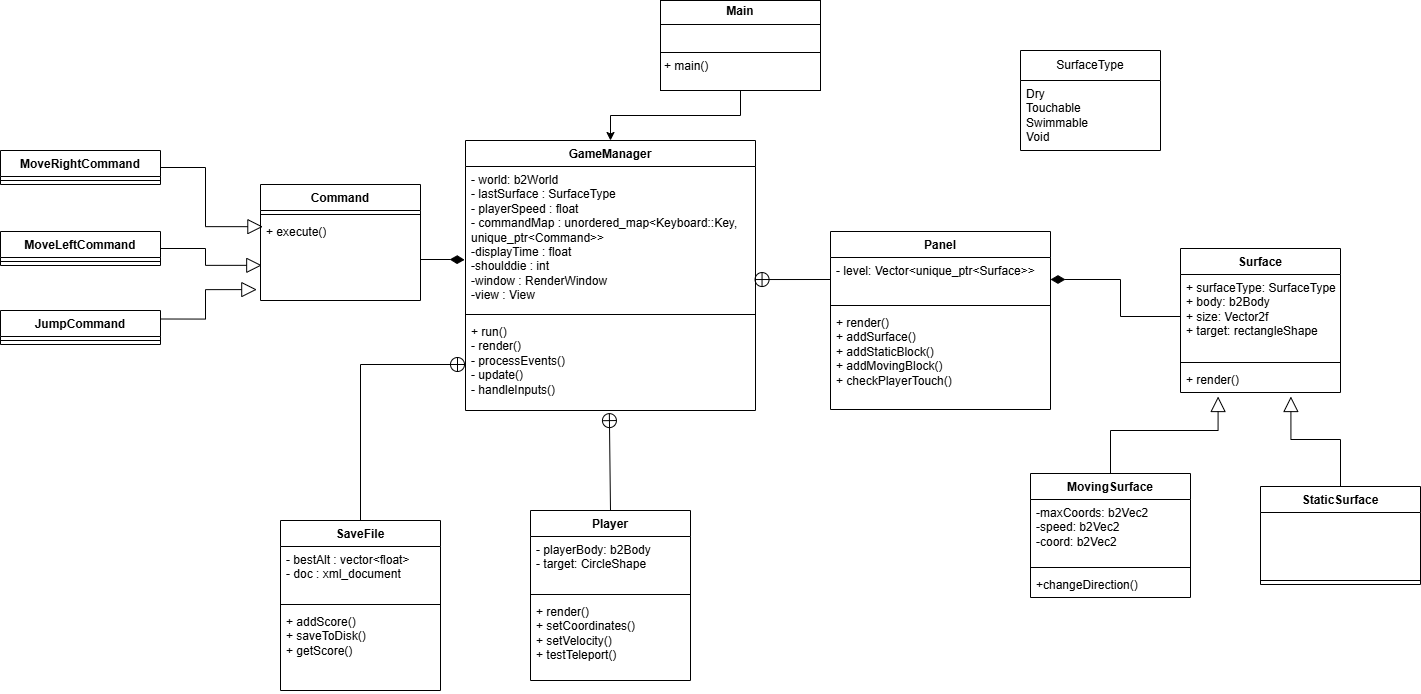

The diagram above was exported from draw.io. Its source (the exported page's mxGraphModel, read from the mxfile embedded in the PNG):
<mxGraphModel dx="1489" dy="824" grid="1" gridSize="10" guides="1" tooltips="1" connect="1" arrows="1" fold="1" page="1" pageScale="1" pageWidth="827" pageHeight="1169" math="0" shadow="0">
  <root>
    <mxCell id="0" />
    <mxCell id="1" parent="0" />
    <mxCell id="iKiZWYXUzZ3TZSSHajFH-4" value="Player" style="swimlane;fontStyle=1;align=center;verticalAlign=top;childLayout=stackLayout;horizontal=1;startSize=26;horizontalStack=0;resizeParent=1;resizeParentMax=0;resizeLast=0;collapsible=1;marginBottom=0;whiteSpace=wrap;html=1;" parent="1" vertex="1">
      <mxGeometry x="560" y="540" width="160" height="170" as="geometry" />
    </mxCell>
    <mxCell id="iKiZWYXUzZ3TZSSHajFH-5" value="&lt;div&gt;&lt;span style=&quot;background-color: initial;&quot;&gt;- playerBody: b2Body&lt;/span&gt;&lt;br&gt;&lt;/div&gt;&lt;div&gt;- target: CircleShape&lt;/div&gt;" style="text;strokeColor=none;fillColor=none;align=left;verticalAlign=top;spacingLeft=4;spacingRight=4;overflow=hidden;rotatable=0;points=[[0,0.5],[1,0.5]];portConstraint=eastwest;whiteSpace=wrap;html=1;" parent="iKiZWYXUzZ3TZSSHajFH-4" vertex="1">
      <mxGeometry y="26" width="160" height="54" as="geometry" />
    </mxCell>
    <mxCell id="iKiZWYXUzZ3TZSSHajFH-6" value="" style="line;strokeWidth=1;fillColor=none;align=left;verticalAlign=middle;spacingTop=-1;spacingLeft=3;spacingRight=3;rotatable=0;labelPosition=right;points=[];portConstraint=eastwest;strokeColor=inherit;" parent="iKiZWYXUzZ3TZSSHajFH-4" vertex="1">
      <mxGeometry y="80" width="160" height="8" as="geometry" />
    </mxCell>
    <mxCell id="iKiZWYXUzZ3TZSSHajFH-7" value="&lt;div&gt;+ render()&lt;/div&gt;&lt;div&gt;+ setCoordinates()&lt;/div&gt;&lt;div&gt;+ setVelocity()&lt;/div&gt;&lt;div&gt;+ testTeleport()&lt;/div&gt;" style="text;strokeColor=none;fillColor=none;align=left;verticalAlign=top;spacingLeft=4;spacingRight=4;overflow=hidden;rotatable=0;points=[[0,0.5],[1,0.5]];portConstraint=eastwest;whiteSpace=wrap;html=1;" parent="iKiZWYXUzZ3TZSSHajFH-4" vertex="1">
      <mxGeometry y="88" width="160" height="82" as="geometry" />
    </mxCell>
    <mxCell id="iKiZWYXUzZ3TZSSHajFH-8" value="Panel" style="swimlane;fontStyle=1;align=center;verticalAlign=top;childLayout=stackLayout;horizontal=1;startSize=26;horizontalStack=0;resizeParent=1;resizeParentMax=0;resizeLast=0;collapsible=1;marginBottom=0;whiteSpace=wrap;html=1;" parent="1" vertex="1">
      <mxGeometry x="860" y="261" width="220" height="178" as="geometry" />
    </mxCell>
    <mxCell id="iKiZWYXUzZ3TZSSHajFH-9" value="- level: Vector&amp;lt;unique_ptr&amp;lt;Surface&amp;gt;&amp;gt;" style="text;strokeColor=none;fillColor=none;align=left;verticalAlign=top;spacingLeft=4;spacingRight=4;overflow=hidden;rotatable=0;points=[[0,0.5],[1,0.5]];portConstraint=eastwest;whiteSpace=wrap;html=1;" parent="iKiZWYXUzZ3TZSSHajFH-8" vertex="1">
      <mxGeometry y="26" width="220" height="44" as="geometry" />
    </mxCell>
    <mxCell id="iKiZWYXUzZ3TZSSHajFH-10" value="" style="line;strokeWidth=1;fillColor=none;align=left;verticalAlign=middle;spacingTop=-1;spacingLeft=3;spacingRight=3;rotatable=0;labelPosition=right;points=[];portConstraint=eastwest;strokeColor=inherit;" parent="iKiZWYXUzZ3TZSSHajFH-8" vertex="1">
      <mxGeometry y="70" width="220" height="8" as="geometry" />
    </mxCell>
    <mxCell id="iKiZWYXUzZ3TZSSHajFH-11" value="+ render()&lt;div&gt;+ addSurface()&lt;/div&gt;&lt;div&gt;+ addStaticBlock()&lt;/div&gt;&lt;div&gt;+ addMovingBlock()&lt;/div&gt;&lt;div&gt;+ checkPlayerTouch()&lt;/div&gt;" style="text;strokeColor=none;fillColor=none;align=left;verticalAlign=top;spacingLeft=4;spacingRight=4;overflow=hidden;rotatable=0;points=[[0,0.5],[1,0.5]];portConstraint=eastwest;whiteSpace=wrap;html=1;" parent="iKiZWYXUzZ3TZSSHajFH-8" vertex="1">
      <mxGeometry y="78" width="220" height="100" as="geometry" />
    </mxCell>
    <mxCell id="iKiZWYXUzZ3TZSSHajFH-12" value="Surface" style="swimlane;fontStyle=1;align=center;verticalAlign=top;childLayout=stackLayout;horizontal=1;startSize=26;horizontalStack=0;resizeParent=1;resizeParentMax=0;resizeLast=0;collapsible=1;marginBottom=0;whiteSpace=wrap;html=1;" parent="1" vertex="1">
      <mxGeometry x="1210" y="278" width="160" height="144" as="geometry" />
    </mxCell>
    <mxCell id="iKiZWYXUzZ3TZSSHajFH-13" value="&lt;div&gt;&lt;span style=&quot;background-color: initial;&quot;&gt;+ surfaceType: SurfaceType&lt;/span&gt;&lt;br&gt;&lt;/div&gt;&lt;div&gt;+ body: b2Body&lt;br&gt;&lt;/div&gt;&lt;div&gt;+ size: Vector2f&lt;/div&gt;&lt;div&gt;+ target: rectangleShape&lt;/div&gt;&lt;div&gt;&lt;br&gt;&lt;/div&gt;" style="text;strokeColor=none;fillColor=none;align=left;verticalAlign=top;spacingLeft=4;spacingRight=4;overflow=hidden;rotatable=0;points=[[0,0.5],[1,0.5]];portConstraint=eastwest;whiteSpace=wrap;html=1;" parent="iKiZWYXUzZ3TZSSHajFH-12" vertex="1">
      <mxGeometry y="26" width="160" height="84" as="geometry" />
    </mxCell>
    <mxCell id="iKiZWYXUzZ3TZSSHajFH-14" value="" style="line;strokeWidth=1;fillColor=none;align=left;verticalAlign=middle;spacingTop=-1;spacingLeft=3;spacingRight=3;rotatable=0;labelPosition=right;points=[];portConstraint=eastwest;strokeColor=inherit;" parent="iKiZWYXUzZ3TZSSHajFH-12" vertex="1">
      <mxGeometry y="110" width="160" height="8" as="geometry" />
    </mxCell>
    <mxCell id="iKiZWYXUzZ3TZSSHajFH-15" value="+ render()" style="text;strokeColor=none;fillColor=none;align=left;verticalAlign=top;spacingLeft=4;spacingRight=4;overflow=hidden;rotatable=0;points=[[0,0.5],[1,0.5]];portConstraint=eastwest;whiteSpace=wrap;html=1;" parent="iKiZWYXUzZ3TZSSHajFH-12" vertex="1">
      <mxGeometry y="118" width="160" height="26" as="geometry" />
    </mxCell>
    <mxCell id="iKiZWYXUzZ3TZSSHajFH-24" value="GameManager" style="swimlane;fontStyle=1;align=center;verticalAlign=top;childLayout=stackLayout;horizontal=1;startSize=26;horizontalStack=0;resizeParent=1;resizeParentMax=0;resizeLast=0;collapsible=1;marginBottom=0;whiteSpace=wrap;html=1;" parent="1" vertex="1">
      <mxGeometry x="495" y="170" width="290" height="270" as="geometry" />
    </mxCell>
    <mxCell id="iKiZWYXUzZ3TZSSHajFH-25" value="&lt;div&gt;&lt;span style=&quot;background-color: initial;&quot;&gt;- world: b2World&lt;/span&gt;&lt;br&gt;&lt;/div&gt;&lt;div&gt;&lt;span style=&quot;background-color: initial;&quot;&gt;- lastSurface : SurfaceType&lt;/span&gt;&lt;/div&gt;&lt;div&gt;&lt;span style=&quot;background-color: initial;&quot;&gt;- playerSpeed : float&lt;/span&gt;&lt;/div&gt;&lt;div&gt;&lt;span style=&quot;background-color: initial;&quot;&gt;- commandMap : unordered_map&amp;lt;Keyboard::Key, unique_ptr&amp;lt;Command&amp;gt;&amp;gt;&lt;/span&gt;&lt;/div&gt;&lt;div&gt;&lt;span style=&quot;background-color: initial;&quot;&gt;-displayTime : float&lt;/span&gt;&lt;/div&gt;&lt;div&gt;&lt;span style=&quot;background-color: initial;&quot;&gt;-shoulddie : int&lt;/span&gt;&lt;/div&gt;&lt;div&gt;&lt;span style=&quot;background-color: initial;&quot;&gt;-window : RenderWindow&lt;/span&gt;&lt;/div&gt;&lt;div&gt;&lt;span style=&quot;background-color: initial;&quot;&gt;-view : View&lt;/span&gt;&lt;/div&gt;" style="text;strokeColor=none;fillColor=none;align=left;verticalAlign=top;spacingLeft=4;spacingRight=4;overflow=hidden;rotatable=0;points=[[0,0.5],[1,0.5]];portConstraint=eastwest;whiteSpace=wrap;html=1;" parent="iKiZWYXUzZ3TZSSHajFH-24" vertex="1">
      <mxGeometry y="26" width="290" height="144" as="geometry" />
    </mxCell>
    <mxCell id="iKiZWYXUzZ3TZSSHajFH-26" value="" style="line;strokeWidth=1;fillColor=none;align=left;verticalAlign=middle;spacingTop=-1;spacingLeft=3;spacingRight=3;rotatable=0;labelPosition=right;points=[];portConstraint=eastwest;strokeColor=inherit;" parent="iKiZWYXUzZ3TZSSHajFH-24" vertex="1">
      <mxGeometry y="170" width="290" height="8" as="geometry" />
    </mxCell>
    <mxCell id="iKiZWYXUzZ3TZSSHajFH-27" value="+ run()&lt;div&gt;- render()&lt;/div&gt;&lt;div&gt;- processEvents()&lt;/div&gt;&lt;div&gt;- update()&lt;/div&gt;&lt;div&gt;- handleInputs()&lt;/div&gt;" style="text;strokeColor=none;fillColor=none;align=left;verticalAlign=top;spacingLeft=4;spacingRight=4;overflow=hidden;rotatable=0;points=[[0,0.5],[1,0.5]];portConstraint=eastwest;whiteSpace=wrap;html=1;" parent="iKiZWYXUzZ3TZSSHajFH-24" vertex="1">
      <mxGeometry y="178" width="290" height="92" as="geometry" />
    </mxCell>
    <mxCell id="T0Cz_TbhACnL8KEt7k08-4" value="SurfaceType" style="swimlane;fontStyle=0;childLayout=stackLayout;horizontal=1;startSize=30;horizontalStack=0;resizeParent=1;resizeParentMax=0;resizeLast=0;collapsible=1;marginBottom=0;whiteSpace=wrap;html=1;" parent="1" vertex="1">
      <mxGeometry x="1050" y="80" width="140" height="100" as="geometry" />
    </mxCell>
    <mxCell id="T0Cz_TbhACnL8KEt7k08-5" value="Dry&lt;div&gt;Touchable&lt;/div&gt;&lt;div&gt;Swimmable&lt;/div&gt;&lt;div&gt;Void&lt;/div&gt;" style="text;strokeColor=none;fillColor=none;align=left;verticalAlign=middle;spacingLeft=4;spacingRight=4;overflow=hidden;points=[[0,0.5],[1,0.5]];portConstraint=eastwest;rotatable=0;whiteSpace=wrap;html=1;" parent="T0Cz_TbhACnL8KEt7k08-4" vertex="1">
      <mxGeometry y="30" width="140" height="70" as="geometry" />
    </mxCell>
    <mxCell id="iKiZWYXUzZ3TZSSHajFH-34" value="" style="endArrow=none;startArrow=circlePlus;endFill=0;startFill=0;endSize=8;html=1;rounded=0;exitX=0.496;exitY=1.023;exitDx=0;exitDy=0;exitPerimeter=0;entryX=0.5;entryY=0;entryDx=0;entryDy=0;" parent="1" source="iKiZWYXUzZ3TZSSHajFH-27" target="iKiZWYXUzZ3TZSSHajFH-4" edge="1">
      <mxGeometry width="160" relative="1" as="geometry">
        <mxPoint x="130.5700000000001" y="450.00000000000006" as="sourcePoint" />
        <mxPoint x="130.00270500765367" y="567.92" as="targetPoint" />
      </mxGeometry>
    </mxCell>
    <mxCell id="iKiZWYXUzZ3TZSSHajFH-37" style="edgeStyle=orthogonalEdgeStyle;rounded=0;orthogonalLoop=1;jettySize=auto;html=1;" parent="1" source="zV584ezUTvsZwnreUU4O-1" target="iKiZWYXUzZ3TZSSHajFH-24" edge="1">
      <mxGeometry relative="1" as="geometry" />
    </mxCell>
    <mxCell id="zV584ezUTvsZwnreUU4O-1" value="&lt;p style=&quot;margin:0px;margin-top:4px;text-align:center;&quot;&gt;&lt;b&gt;Main&lt;/b&gt;&lt;/p&gt;&lt;hr size=&quot;1&quot; style=&quot;border-style:solid;&quot;&gt;&lt;p style=&quot;margin:0px;margin-left:4px;&quot;&gt;&lt;br&gt;&lt;/p&gt;&lt;hr size=&quot;1&quot; style=&quot;border-style:solid;&quot;&gt;&lt;p style=&quot;margin:0px;margin-left:4px;&quot;&gt;+ main()&lt;/p&gt;" style="verticalAlign=top;align=left;overflow=fill;html=1;whiteSpace=wrap;" parent="1" vertex="1">
      <mxGeometry x="690" y="30" width="160" height="90" as="geometry" />
    </mxCell>
    <mxCell id="iKiZWYXUzZ3TZSSHajFH-36" style="edgeStyle=orthogonalEdgeStyle;rounded=0;orthogonalLoop=1;jettySize=auto;html=1;entryX=1;entryY=0.5;entryDx=0;entryDy=0;endArrow=diamondThin;endFill=1;strokeWidth=1;endSize=12;exitX=0;exitY=0.5;exitDx=0;exitDy=0;" parent="1" source="iKiZWYXUzZ3TZSSHajFH-13" target="iKiZWYXUzZ3TZSSHajFH-9" edge="1">
      <mxGeometry relative="1" as="geometry">
        <mxPoint x="570" y="463" as="sourcePoint" />
        <mxPoint x="500" y="380" as="targetPoint" />
      </mxGeometry>
    </mxCell>
    <mxCell id="kcCDv_aw2fHrHXTS_UNJ-1" value="MovingSurface" style="swimlane;fontStyle=1;align=center;verticalAlign=top;childLayout=stackLayout;horizontal=1;startSize=26;horizontalStack=0;resizeParent=1;resizeParentMax=0;resizeLast=0;collapsible=1;marginBottom=0;whiteSpace=wrap;html=1;" vertex="1" parent="1">
      <mxGeometry x="1060" y="503" width="160" height="124" as="geometry" />
    </mxCell>
    <mxCell id="kcCDv_aw2fHrHXTS_UNJ-2" value="&lt;div&gt;-maxCoords: b2Vec2&lt;/div&gt;&lt;div&gt;-speed: b2Vec2&lt;/div&gt;&lt;div&gt;-coord: b2Vec2&lt;/div&gt;" style="text;strokeColor=none;fillColor=none;align=left;verticalAlign=top;spacingLeft=4;spacingRight=4;overflow=hidden;rotatable=0;points=[[0,0.5],[1,0.5]];portConstraint=eastwest;whiteSpace=wrap;html=1;" vertex="1" parent="kcCDv_aw2fHrHXTS_UNJ-1">
      <mxGeometry y="26" width="160" height="64" as="geometry" />
    </mxCell>
    <mxCell id="kcCDv_aw2fHrHXTS_UNJ-3" value="" style="line;strokeWidth=1;fillColor=none;align=left;verticalAlign=middle;spacingTop=-1;spacingLeft=3;spacingRight=3;rotatable=0;labelPosition=right;points=[];portConstraint=eastwest;strokeColor=inherit;" vertex="1" parent="kcCDv_aw2fHrHXTS_UNJ-1">
      <mxGeometry y="90" width="160" height="8" as="geometry" />
    </mxCell>
    <mxCell id="kcCDv_aw2fHrHXTS_UNJ-4" value="+changeDirection()" style="text;strokeColor=none;fillColor=none;align=left;verticalAlign=top;spacingLeft=4;spacingRight=4;overflow=hidden;rotatable=0;points=[[0,0.5],[1,0.5]];portConstraint=eastwest;whiteSpace=wrap;html=1;" vertex="1" parent="kcCDv_aw2fHrHXTS_UNJ-1">
      <mxGeometry y="98" width="160" height="26" as="geometry" />
    </mxCell>
    <mxCell id="kcCDv_aw2fHrHXTS_UNJ-5" value="StaticSurface" style="swimlane;fontStyle=1;align=center;verticalAlign=top;childLayout=stackLayout;horizontal=1;startSize=26;horizontalStack=0;resizeParent=1;resizeParentMax=0;resizeLast=0;collapsible=1;marginBottom=0;whiteSpace=wrap;html=1;" vertex="1" parent="1">
      <mxGeometry x="1290" y="516" width="160" height="98" as="geometry" />
    </mxCell>
    <mxCell id="kcCDv_aw2fHrHXTS_UNJ-6" value="&lt;div&gt;&lt;br&gt;&lt;/div&gt;" style="text;strokeColor=none;fillColor=none;align=left;verticalAlign=top;spacingLeft=4;spacingRight=4;overflow=hidden;rotatable=0;points=[[0,0.5],[1,0.5]];portConstraint=eastwest;whiteSpace=wrap;html=1;" vertex="1" parent="kcCDv_aw2fHrHXTS_UNJ-5">
      <mxGeometry y="26" width="160" height="64" as="geometry" />
    </mxCell>
    <mxCell id="kcCDv_aw2fHrHXTS_UNJ-7" value="" style="line;strokeWidth=1;fillColor=none;align=left;verticalAlign=middle;spacingTop=-1;spacingLeft=3;spacingRight=3;rotatable=0;labelPosition=right;points=[];portConstraint=eastwest;strokeColor=inherit;" vertex="1" parent="kcCDv_aw2fHrHXTS_UNJ-5">
      <mxGeometry y="90" width="160" height="8" as="geometry" />
    </mxCell>
    <mxCell id="kcCDv_aw2fHrHXTS_UNJ-13" value="SaveFile" style="swimlane;fontStyle=1;align=center;verticalAlign=top;childLayout=stackLayout;horizontal=1;startSize=26;horizontalStack=0;resizeParent=1;resizeParentMax=0;resizeLast=0;collapsible=1;marginBottom=0;whiteSpace=wrap;html=1;" vertex="1" parent="1">
      <mxGeometry x="310" y="550" width="160" height="170" as="geometry" />
    </mxCell>
    <mxCell id="kcCDv_aw2fHrHXTS_UNJ-14" value="&lt;div&gt;&lt;span style=&quot;background-color: initial;&quot;&gt;- bestAlt : vector&amp;lt;float&amp;gt;&lt;/span&gt;&lt;br&gt;&lt;/div&gt;&lt;div&gt;- doc : xml_document&lt;/div&gt;" style="text;strokeColor=none;fillColor=none;align=left;verticalAlign=top;spacingLeft=4;spacingRight=4;overflow=hidden;rotatable=0;points=[[0,0.5],[1,0.5]];portConstraint=eastwest;whiteSpace=wrap;html=1;" vertex="1" parent="kcCDv_aw2fHrHXTS_UNJ-13">
      <mxGeometry y="26" width="160" height="54" as="geometry" />
    </mxCell>
    <mxCell id="kcCDv_aw2fHrHXTS_UNJ-15" value="" style="line;strokeWidth=1;fillColor=none;align=left;verticalAlign=middle;spacingTop=-1;spacingLeft=3;spacingRight=3;rotatable=0;labelPosition=right;points=[];portConstraint=eastwest;strokeColor=inherit;" vertex="1" parent="kcCDv_aw2fHrHXTS_UNJ-13">
      <mxGeometry y="80" width="160" height="8" as="geometry" />
    </mxCell>
    <mxCell id="kcCDv_aw2fHrHXTS_UNJ-16" value="&lt;div&gt;+ addScore()&lt;/div&gt;&lt;div&gt;+ saveToDisk()&lt;/div&gt;&lt;div&gt;+ getScore()&lt;br&gt;&lt;/div&gt;" style="text;strokeColor=none;fillColor=none;align=left;verticalAlign=top;spacingLeft=4;spacingRight=4;overflow=hidden;rotatable=0;points=[[0,0.5],[1,0.5]];portConstraint=eastwest;whiteSpace=wrap;html=1;" vertex="1" parent="kcCDv_aw2fHrHXTS_UNJ-13">
      <mxGeometry y="88" width="160" height="82" as="geometry" />
    </mxCell>
    <mxCell id="kcCDv_aw2fHrHXTS_UNJ-17" value="Command" style="swimlane;fontStyle=1;align=center;verticalAlign=top;childLayout=stackLayout;horizontal=1;startSize=26;horizontalStack=0;resizeParent=1;resizeParentMax=0;resizeLast=0;collapsible=1;marginBottom=0;whiteSpace=wrap;html=1;" vertex="1" parent="1">
      <mxGeometry x="290" y="214" width="160" height="116" as="geometry" />
    </mxCell>
    <mxCell id="kcCDv_aw2fHrHXTS_UNJ-19" value="" style="line;strokeWidth=1;fillColor=none;align=left;verticalAlign=middle;spacingTop=-1;spacingLeft=3;spacingRight=3;rotatable=0;labelPosition=right;points=[];portConstraint=eastwest;strokeColor=inherit;" vertex="1" parent="kcCDv_aw2fHrHXTS_UNJ-17">
      <mxGeometry y="26" width="160" height="8" as="geometry" />
    </mxCell>
    <mxCell id="kcCDv_aw2fHrHXTS_UNJ-20" value="&lt;div&gt;+ execute()&lt;/div&gt;" style="text;strokeColor=none;fillColor=none;align=left;verticalAlign=top;spacingLeft=4;spacingRight=4;overflow=hidden;rotatable=0;points=[[0,0.5],[1,0.5]];portConstraint=eastwest;whiteSpace=wrap;html=1;" vertex="1" parent="kcCDv_aw2fHrHXTS_UNJ-17">
      <mxGeometry y="34" width="160" height="82" as="geometry" />
    </mxCell>
    <mxCell id="kcCDv_aw2fHrHXTS_UNJ-21" value="MoveLeftCommand" style="swimlane;fontStyle=1;align=center;verticalAlign=top;childLayout=stackLayout;horizontal=1;startSize=26;horizontalStack=0;resizeParent=1;resizeParentMax=0;resizeLast=0;collapsible=1;marginBottom=0;whiteSpace=wrap;html=1;" vertex="1" parent="1">
      <mxGeometry x="30" y="261" width="160" height="34" as="geometry" />
    </mxCell>
    <mxCell id="kcCDv_aw2fHrHXTS_UNJ-22" value="" style="line;strokeWidth=1;fillColor=none;align=left;verticalAlign=middle;spacingTop=-1;spacingLeft=3;spacingRight=3;rotatable=0;labelPosition=right;points=[];portConstraint=eastwest;strokeColor=inherit;" vertex="1" parent="kcCDv_aw2fHrHXTS_UNJ-21">
      <mxGeometry y="26" width="160" height="8" as="geometry" />
    </mxCell>
    <mxCell id="kcCDv_aw2fHrHXTS_UNJ-32" style="edgeStyle=orthogonalEdgeStyle;rounded=0;orthogonalLoop=1;jettySize=auto;html=1;exitX=1;exitY=0.5;exitDx=0;exitDy=0;entryX=0.015;entryY=0.1;entryDx=0;entryDy=0;endArrow=block;endFill=0;endSize=13;entryPerimeter=0;" edge="1" parent="1" source="kcCDv_aw2fHrHXTS_UNJ-24" target="kcCDv_aw2fHrHXTS_UNJ-20">
      <mxGeometry relative="1" as="geometry" />
    </mxCell>
    <mxCell id="kcCDv_aw2fHrHXTS_UNJ-24" value="MoveRightCommand" style="swimlane;fontStyle=1;align=center;verticalAlign=top;childLayout=stackLayout;horizontal=1;startSize=26;horizontalStack=0;resizeParent=1;resizeParentMax=0;resizeLast=0;collapsible=1;marginBottom=0;whiteSpace=wrap;html=1;" vertex="1" parent="1">
      <mxGeometry x="30" y="180" width="160" height="34" as="geometry" />
    </mxCell>
    <mxCell id="kcCDv_aw2fHrHXTS_UNJ-25" value="" style="line;strokeWidth=1;fillColor=none;align=left;verticalAlign=middle;spacingTop=-1;spacingLeft=3;spacingRight=3;rotatable=0;labelPosition=right;points=[];portConstraint=eastwest;strokeColor=inherit;" vertex="1" parent="kcCDv_aw2fHrHXTS_UNJ-24">
      <mxGeometry y="26" width="160" height="8" as="geometry" />
    </mxCell>
    <mxCell id="kcCDv_aw2fHrHXTS_UNJ-27" value="JumpCommand" style="swimlane;fontStyle=1;align=center;verticalAlign=top;childLayout=stackLayout;horizontal=1;startSize=26;horizontalStack=0;resizeParent=1;resizeParentMax=0;resizeLast=0;collapsible=1;marginBottom=0;whiteSpace=wrap;html=1;" vertex="1" parent="1">
      <mxGeometry x="30" y="340" width="160" height="34" as="geometry" />
    </mxCell>
    <mxCell id="kcCDv_aw2fHrHXTS_UNJ-28" value="" style="line;strokeWidth=1;fillColor=none;align=left;verticalAlign=middle;spacingTop=-1;spacingLeft=3;spacingRight=3;rotatable=0;labelPosition=right;points=[];portConstraint=eastwest;strokeColor=inherit;" vertex="1" parent="kcCDv_aw2fHrHXTS_UNJ-27">
      <mxGeometry y="26" width="160" height="8" as="geometry" />
    </mxCell>
    <mxCell id="kcCDv_aw2fHrHXTS_UNJ-33" style="edgeStyle=orthogonalEdgeStyle;rounded=0;orthogonalLoop=1;jettySize=auto;html=1;exitX=1;exitY=0.5;exitDx=0;exitDy=0;endArrow=block;endFill=0;endSize=13;entryX=0.008;entryY=0.571;entryDx=0;entryDy=0;entryPerimeter=0;" edge="1" parent="1" source="kcCDv_aw2fHrHXTS_UNJ-21" target="kcCDv_aw2fHrHXTS_UNJ-20">
      <mxGeometry relative="1" as="geometry">
        <mxPoint x="210" y="207" as="sourcePoint" />
        <mxPoint x="250" y="340" as="targetPoint" />
      </mxGeometry>
    </mxCell>
    <mxCell id="kcCDv_aw2fHrHXTS_UNJ-34" style="edgeStyle=orthogonalEdgeStyle;rounded=0;orthogonalLoop=1;jettySize=auto;html=1;exitX=1;exitY=0.25;exitDx=0;exitDy=0;endArrow=block;endFill=0;endSize=13;entryX=-0.023;entryY=0.867;entryDx=0;entryDy=0;entryPerimeter=0;" edge="1" parent="1" source="kcCDv_aw2fHrHXTS_UNJ-27" target="kcCDv_aw2fHrHXTS_UNJ-20">
      <mxGeometry relative="1" as="geometry">
        <mxPoint x="200" y="288" as="sourcePoint" />
        <mxPoint x="301" y="305" as="targetPoint" />
      </mxGeometry>
    </mxCell>
    <mxCell id="kcCDv_aw2fHrHXTS_UNJ-36" style="edgeStyle=orthogonalEdgeStyle;rounded=0;orthogonalLoop=1;jettySize=auto;html=1;exitX=1;exitY=0.5;exitDx=0;exitDy=0;endArrow=diamondThin;endFill=1;endSize=12;entryX=-0.003;entryY=0.648;entryDx=0;entryDy=0;entryPerimeter=0;" edge="1" parent="1" source="kcCDv_aw2fHrHXTS_UNJ-20" target="iKiZWYXUzZ3TZSSHajFH-25">
      <mxGeometry relative="1" as="geometry">
        <mxPoint x="368.36" y="106.88999999999999" as="sourcePoint" />
        <mxPoint x="580" y="107" as="targetPoint" />
        <Array as="points">
          <mxPoint x="480" y="289" />
          <mxPoint x="480" y="289" />
        </Array>
      </mxGeometry>
    </mxCell>
    <mxCell id="kcCDv_aw2fHrHXTS_UNJ-37" style="edgeStyle=orthogonalEdgeStyle;rounded=0;orthogonalLoop=1;jettySize=auto;html=1;exitX=0.5;exitY=0;exitDx=0;exitDy=0;endArrow=block;endFill=0;endSize=13;entryX=0.235;entryY=1.154;entryDx=0;entryDy=0;entryPerimeter=0;" edge="1" parent="1" source="kcCDv_aw2fHrHXTS_UNJ-1" target="iKiZWYXUzZ3TZSSHajFH-15">
      <mxGeometry relative="1" as="geometry">
        <mxPoint x="1130" y="460" as="sourcePoint" />
        <mxPoint x="1226" y="430" as="targetPoint" />
        <Array as="points">
          <mxPoint x="1140" y="460" />
          <mxPoint x="1248" y="460" />
        </Array>
      </mxGeometry>
    </mxCell>
    <mxCell id="kcCDv_aw2fHrHXTS_UNJ-39" style="edgeStyle=orthogonalEdgeStyle;rounded=0;orthogonalLoop=1;jettySize=auto;html=1;exitX=0.5;exitY=0;exitDx=0;exitDy=0;entryX=0.69;entryY=1.154;entryDx=0;entryDy=0;entryPerimeter=0;endArrow=block;endFill=0;endSize=13;" edge="1" parent="1" source="kcCDv_aw2fHrHXTS_UNJ-5" target="iKiZWYXUzZ3TZSSHajFH-15">
      <mxGeometry relative="1" as="geometry">
        <Array as="points">
          <mxPoint x="1370" y="469" />
          <mxPoint x="1320" y="469" />
        </Array>
      </mxGeometry>
    </mxCell>
    <mxCell id="kcCDv_aw2fHrHXTS_UNJ-40" value="" style="endArrow=none;startArrow=circlePlus;endFill=0;startFill=0;endSize=8;html=1;rounded=0;exitX=0.995;exitY=0.785;exitDx=0;exitDy=0;exitPerimeter=0;entryX=0;entryY=0.5;entryDx=0;entryDy=0;" edge="1" parent="1" source="iKiZWYXUzZ3TZSSHajFH-25" target="iKiZWYXUzZ3TZSSHajFH-9">
      <mxGeometry width="160" relative="1" as="geometry">
        <mxPoint x="649" y="452" as="sourcePoint" />
        <mxPoint x="650" y="550" as="targetPoint" />
      </mxGeometry>
    </mxCell>
    <mxCell id="kcCDv_aw2fHrHXTS_UNJ-41" value="" style="endArrow=none;startArrow=circlePlus;endFill=0;startFill=0;endSize=8;html=1;rounded=0;exitX=0;exitY=0.5;exitDx=0;exitDy=0;entryX=0.5;entryY=0;entryDx=0;entryDy=0;" edge="1" parent="1" source="iKiZWYXUzZ3TZSSHajFH-27" target="kcCDv_aw2fHrHXTS_UNJ-13">
      <mxGeometry width="160" relative="1" as="geometry">
        <mxPoint x="332" y="420.82" as="sourcePoint" />
        <mxPoint x="408" y="420.82" as="targetPoint" />
        <Array as="points">
          <mxPoint x="390" y="394" />
        </Array>
      </mxGeometry>
    </mxCell>
  </root>
</mxGraphModel>